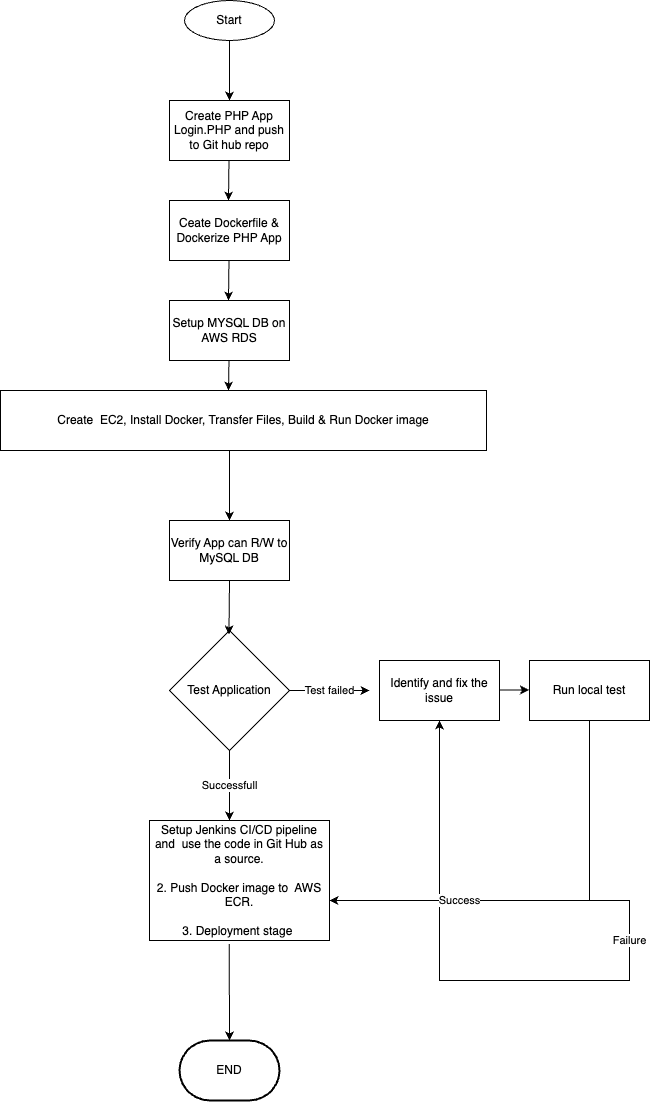

The diagram above was exported from draw.io. Its source (the exported page's mxGraphModel, read from the mxfile embedded in the PNG):
<mxGraphModel dx="1093" dy="696" grid="1" gridSize="10" guides="1" tooltips="1" connect="1" arrows="1" fold="1" page="1" pageScale="1" pageWidth="827" pageHeight="1169" math="0" shadow="0">
  <root>
    <mxCell id="0" />
    <mxCell id="1" parent="0" />
    <mxCell id="Uk0Ayl5H34AdH5VmtdbF-2" value="" style="endArrow=classic;html=1;rounded=0;" edge="1" parent="1">
      <mxGeometry width="50" height="50" relative="1" as="geometry">
        <mxPoint x="400" y="60" as="sourcePoint" />
        <mxPoint x="400" y="120" as="targetPoint" />
        <Array as="points" />
      </mxGeometry>
    </mxCell>
    <mxCell id="Uk0Ayl5H34AdH5VmtdbF-1" value="Start" style="ellipse;whiteSpace=wrap;html=1;" vertex="1" parent="1">
      <mxGeometry x="355" y="20" width="90" height="40" as="geometry" />
    </mxCell>
    <mxCell id="Uk0Ayl5H34AdH5VmtdbF-4" value="Create PHP App Login.PHP and push to Git hub repo" style="rounded=0;whiteSpace=wrap;html=1;" vertex="1" parent="1">
      <mxGeometry x="340" y="120" width="120" height="60" as="geometry" />
    </mxCell>
    <mxCell id="Uk0Ayl5H34AdH5VmtdbF-5" value="Ceate Dockerfile &amp;amp; Dockerize PHP App" style="rounded=0;whiteSpace=wrap;html=1;" vertex="1" parent="1">
      <mxGeometry x="340" y="220" width="120" height="60" as="geometry" />
    </mxCell>
    <mxCell id="Uk0Ayl5H34AdH5VmtdbF-6" value="Setup MYSQL DB on AWS RDS" style="rounded=0;whiteSpace=wrap;html=1;" vertex="1" parent="1">
      <mxGeometry x="340" y="320" width="120" height="60" as="geometry" />
    </mxCell>
    <mxCell id="Uk0Ayl5H34AdH5VmtdbF-7" value="Create&amp;nbsp; EC2, Install Docker, Transfer Files, Build &amp;amp; Run Docker image" style="rounded=0;whiteSpace=wrap;html=1;" vertex="1" parent="1">
      <mxGeometry x="171" y="410" width="486" height="60" as="geometry" />
    </mxCell>
    <mxCell id="Uk0Ayl5H34AdH5VmtdbF-8" value="Verify App can R/W to MySQL DB" style="rounded=0;whiteSpace=wrap;html=1;" vertex="1" parent="1">
      <mxGeometry x="340" y="540" width="120" height="60" as="geometry" />
    </mxCell>
    <mxCell id="Uk0Ayl5H34AdH5VmtdbF-9" value="Test Application" style="rhombus;whiteSpace=wrap;html=1;" vertex="1" parent="1">
      <mxGeometry x="340" y="650" width="120" height="120" as="geometry" />
    </mxCell>
    <mxCell id="Uk0Ayl5H34AdH5VmtdbF-10" value="Successfull" style="endArrow=classic;html=1;rounded=0;exitX=0.5;exitY=1;exitDx=0;exitDy=0;" edge="1" parent="1" source="Uk0Ayl5H34AdH5VmtdbF-9">
      <mxGeometry width="50" height="50" relative="1" as="geometry">
        <mxPoint x="390" y="820" as="sourcePoint" />
        <mxPoint x="400" y="840" as="targetPoint" />
      </mxGeometry>
    </mxCell>
    <mxCell id="Uk0Ayl5H34AdH5VmtdbF-11" value="Test failed" style="endArrow=classic;html=1;rounded=0;exitX=0.5;exitY=1;exitDx=0;exitDy=0;" edge="1" parent="1">
      <mxGeometry width="50" height="50" relative="1" as="geometry">
        <mxPoint x="459" y="710" as="sourcePoint" />
        <mxPoint x="540" y="710" as="targetPoint" />
      </mxGeometry>
    </mxCell>
    <mxCell id="Uk0Ayl5H34AdH5VmtdbF-12" value="Setup Jenkins CI/CD pipeline and&amp;nbsp; use the code in Git Hub as a source.&lt;br&gt;&lt;br&gt;2. Push Docker image to&amp;nbsp; AWS ECR.&lt;br&gt;&lt;br&gt;3. Deployment stage&amp;nbsp;" style="rounded=0;whiteSpace=wrap;html=1;" vertex="1" parent="1">
      <mxGeometry x="320" y="840" width="180" height="120" as="geometry" />
    </mxCell>
    <mxCell id="Uk0Ayl5H34AdH5VmtdbF-15" value="END" style="strokeWidth=2;html=1;shape=mxgraph.flowchart.terminator;whiteSpace=wrap;" vertex="1" parent="1">
      <mxGeometry x="350" y="1060" width="100" height="60" as="geometry" />
    </mxCell>
    <mxCell id="Uk0Ayl5H34AdH5VmtdbF-16" value="" style="endArrow=classic;html=1;rounded=0;entryX=0.5;entryY=0;entryDx=0;entryDy=0;entryPerimeter=0;exitX=0.443;exitY=1.03;exitDx=0;exitDy=0;exitPerimeter=0;" edge="1" parent="1" source="Uk0Ayl5H34AdH5VmtdbF-12" target="Uk0Ayl5H34AdH5VmtdbF-15">
      <mxGeometry width="50" height="50" relative="1" as="geometry">
        <mxPoint x="440" y="1010" as="sourcePoint" />
        <mxPoint x="390" y="1060" as="targetPoint" />
      </mxGeometry>
    </mxCell>
    <mxCell id="Uk0Ayl5H34AdH5VmtdbF-17" value="" style="endArrow=classic;html=1;rounded=0;exitX=0.5;exitY=1;exitDx=0;exitDy=0;" edge="1" parent="1" source="Uk0Ayl5H34AdH5VmtdbF-8">
      <mxGeometry width="50" height="50" relative="1" as="geometry">
        <mxPoint x="399" y="610" as="sourcePoint" />
        <mxPoint x="399.47" y="654" as="targetPoint" />
      </mxGeometry>
    </mxCell>
    <mxCell id="Uk0Ayl5H34AdH5VmtdbF-18" value="" style="endArrow=classic;html=1;rounded=0;exitX=0.5;exitY=1;exitDx=0;exitDy=0;entryX=0.5;entryY=0;entryDx=0;entryDy=0;" edge="1" parent="1" target="Uk0Ayl5H34AdH5VmtdbF-8">
      <mxGeometry width="50" height="50" relative="1" as="geometry">
        <mxPoint x="400" y="470" as="sourcePoint" />
        <mxPoint x="399.47" y="524" as="targetPoint" />
      </mxGeometry>
    </mxCell>
    <mxCell id="Uk0Ayl5H34AdH5VmtdbF-19" value="" style="endArrow=classic;html=1;rounded=0;exitX=0.5;exitY=1;exitDx=0;exitDy=0;" edge="1" parent="1">
      <mxGeometry width="50" height="50" relative="1" as="geometry">
        <mxPoint x="399.47" y="380" as="sourcePoint" />
        <mxPoint x="399" y="410" as="targetPoint" />
      </mxGeometry>
    </mxCell>
    <mxCell id="Uk0Ayl5H34AdH5VmtdbF-22" value="" style="endArrow=classic;html=1;rounded=0;exitX=0.5;exitY=1;exitDx=0;exitDy=0;" edge="1" parent="1">
      <mxGeometry width="50" height="50" relative="1" as="geometry">
        <mxPoint x="399.47" y="280" as="sourcePoint" />
        <mxPoint x="399" y="320" as="targetPoint" />
      </mxGeometry>
    </mxCell>
    <mxCell id="Uk0Ayl5H34AdH5VmtdbF-23" value="" style="endArrow=classic;html=1;rounded=0;exitX=0.5;exitY=1;exitDx=0;exitDy=0;" edge="1" parent="1">
      <mxGeometry width="50" height="50" relative="1" as="geometry">
        <mxPoint x="399.47" y="180" as="sourcePoint" />
        <mxPoint x="399" y="220" as="targetPoint" />
      </mxGeometry>
    </mxCell>
    <mxCell id="Uk0Ayl5H34AdH5VmtdbF-24" value="Identify and fix the issue" style="rounded=0;whiteSpace=wrap;html=1;" vertex="1" parent="1">
      <mxGeometry x="550" y="680" width="120" height="60" as="geometry" />
    </mxCell>
    <mxCell id="Uk0Ayl5H34AdH5VmtdbF-26" value="" style="endArrow=classic;html=1;rounded=0;exitX=0.5;exitY=1;exitDx=0;exitDy=0;" edge="1" parent="1">
      <mxGeometry width="50" height="50" relative="1" as="geometry">
        <mxPoint x="670" y="709.44" as="sourcePoint" />
        <mxPoint x="699.47" y="709.44" as="targetPoint" />
      </mxGeometry>
    </mxCell>
    <mxCell id="Uk0Ayl5H34AdH5VmtdbF-27" value="Run local test" style="rounded=0;whiteSpace=wrap;html=1;" vertex="1" parent="1">
      <mxGeometry x="700" y="680" width="120" height="60" as="geometry" />
    </mxCell>
    <mxCell id="Uk0Ayl5H34AdH5VmtdbF-29" value="" style="endArrow=classic;html=1;rounded=0;" edge="1" parent="1">
      <mxGeometry width="50" height="50" relative="1" as="geometry">
        <mxPoint x="760" y="1000" as="sourcePoint" />
        <mxPoint x="610" y="740" as="targetPoint" />
        <Array as="points">
          <mxPoint x="610" y="1000" />
          <mxPoint x="610" y="930" />
          <mxPoint x="610" y="870" />
        </Array>
      </mxGeometry>
    </mxCell>
    <mxCell id="Uk0Ayl5H34AdH5VmtdbF-30" value="Failure" style="endArrow=none;html=1;rounded=0;" edge="1" parent="1">
      <mxGeometry width="50" height="50" relative="1" as="geometry">
        <mxPoint x="760" y="1000" as="sourcePoint" />
        <mxPoint x="760" y="920" as="targetPoint" />
        <Array as="points">
          <mxPoint x="800" y="1000" />
          <mxPoint x="800" y="920" />
        </Array>
      </mxGeometry>
    </mxCell>
    <mxCell id="Uk0Ayl5H34AdH5VmtdbF-31" value="Success" style="endArrow=classic;html=1;rounded=0;exitX=0.5;exitY=1;exitDx=0;exitDy=0;entryX=1;entryY=0.667;entryDx=0;entryDy=0;entryPerimeter=0;" edge="1" parent="1" source="Uk0Ayl5H34AdH5VmtdbF-27" target="Uk0Ayl5H34AdH5VmtdbF-12">
      <mxGeometry x="0.4091" width="50" height="50" relative="1" as="geometry">
        <mxPoint x="700" y="850" as="sourcePoint" />
        <mxPoint x="760" y="920" as="targetPoint" />
        <Array as="points">
          <mxPoint x="760" y="920" />
        </Array>
        <mxPoint as="offset" />
      </mxGeometry>
    </mxCell>
  </root>
</mxGraphModel>